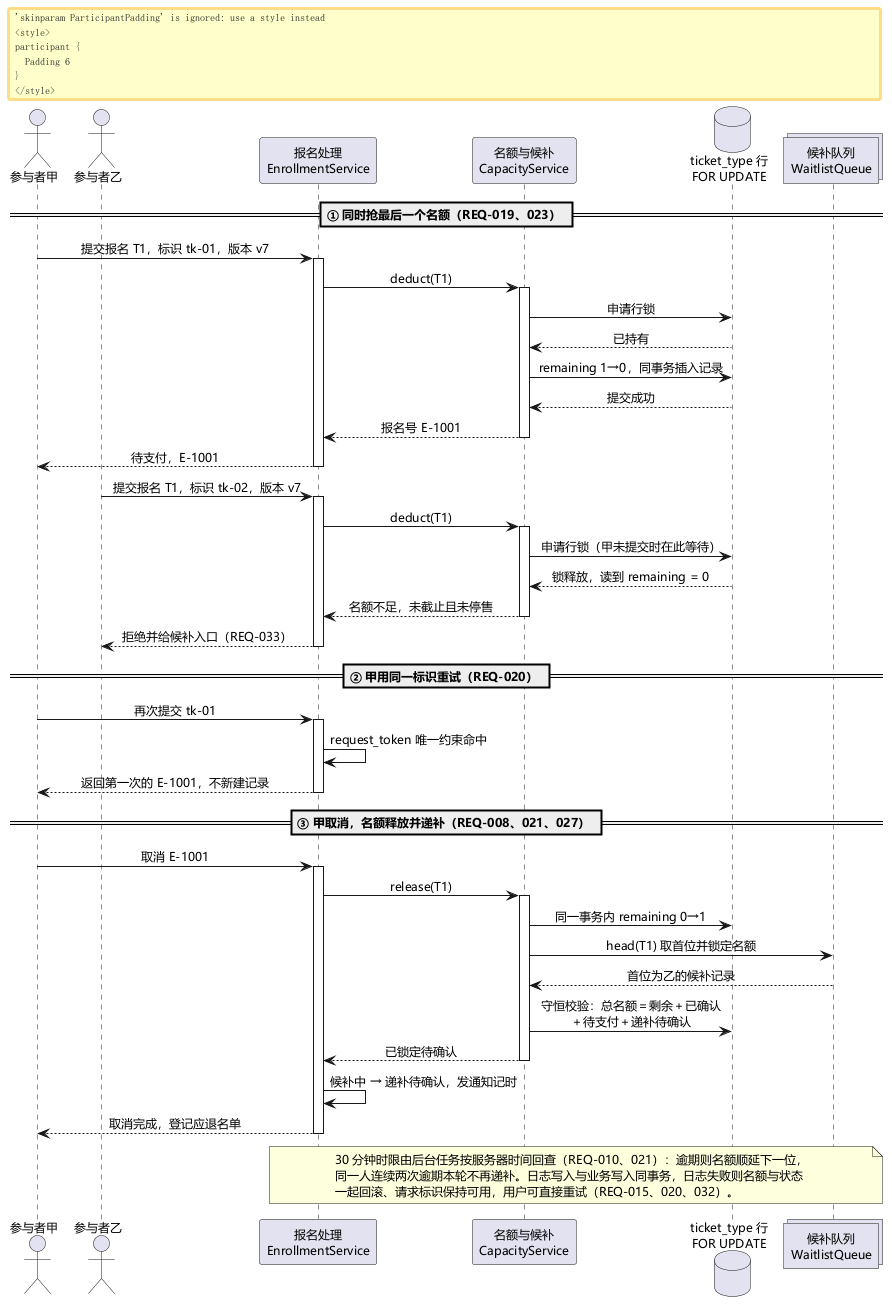

The diagram above was rendered by PlantUML. Its source (embedded in the PNG):
@startuml UML时序图
' 时序图（交互性）：并发抢最后一个名额、幂等重复提交、取消释放与 30 分钟递补
' 覆盖需求：REQ-007、019、020、021、023、027、032
skinparam defaultFontName "Microsoft YaHei"
skinparam defaultFontSize 12
skinparam shadowing false
skinparam sequenceMessageAlign center
skinparam maxMessageSize 230
skinparam ParticipantPadding 6
skinparam BoxPadding 4

actor "参与者甲" as A
actor "参与者乙" as B
participant "报名处理\nEnrollmentService" as ES
participant "名额与候补\nCapacityService" as CS
database "ticket_type 行\nFOR UPDATE" as DB
collections "候补队列\nWaitlistQueue" as WQ

== ① 同时抢最后一个名额（REQ-019、023） ==
A -> ES : 提交报名 T1，标识 tk-01，版本 v7
activate ES
ES -> CS : deduct(T1)
activate CS
CS -> DB : 申请行锁
DB --> CS : 已持有
CS -> DB : remaining 1→0，同事务插入记录
DB --> CS : 提交成功
CS --> ES : 报名号 E-1001
deactivate CS
ES --> A : 待支付，E-1001
deactivate ES

B -> ES : 提交报名 T1，标识 tk-02，版本 v7
activate ES
ES -> CS : deduct(T1)
activate CS
CS -> DB : 申请行锁（甲未提交时在此等待）
DB --> CS : 锁释放，读到 remaining = 0
CS --> ES : 名额不足，未截止且未停售
deactivate CS
ES --> B : 拒绝并给候补入口（REQ-033）
deactivate ES

== ② 甲用同一标识重试（REQ-020） ==
A -> ES : 再次提交 tk-01
activate ES
ES -> ES : request_token 唯一约束命中
ES --> A : 返回第一次的 E-1001，不新建记录
deactivate ES

== ③ 甲取消，名额释放并递补（REQ-008、021、027） ==
A -> ES : 取消 E-1001
activate ES
ES -> CS : release(T1)
activate CS
CS -> DB : 同一事务内 remaining 0→1
CS -> WQ : head(T1) 取首位并锁定名额
WQ --> CS : 首位为乙的候补记录
CS -> DB : 守恒校验：总名额＝剩余＋已确认\n＋待支付＋递补待确认
CS --> ES : 已锁定待确认
deactivate CS
ES -> ES : 候补中 → 递补待确认，发通知记时
ES --> A : 取消完成，登记应退名单
deactivate ES

note over ES, WQ
  30 分钟时限由后台任务按服务器时间回查（REQ-010、021）：逾期则名额顺延下一位，
  同一人连续两次逾期本轮不再递补。日志写入与业务写入同事务，日志失败则名额与状态
  一起回滚、请求标识保持可用，用户可直接重试（REQ-015、020、032）。
end note
@enduml